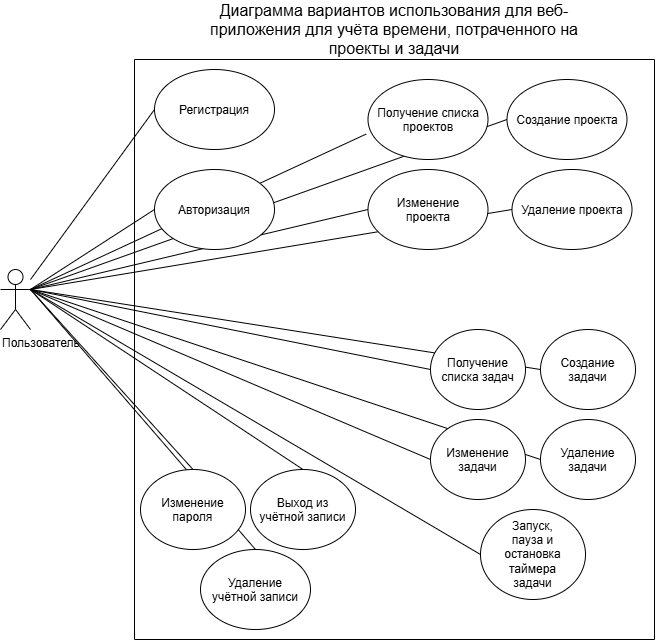

The diagram above was exported from draw.io. Its source (the exported page's mxGraphModel, read from the mxfile embedded in the PNG):
<mxGraphModel dx="823" dy="1206" grid="1" gridSize="10" guides="1" tooltips="1" connect="1" arrows="1" fold="1" page="1" pageScale="1" pageWidth="827" pageHeight="1169" math="0" shadow="0">
  <root>
    <mxCell id="0" />
    <mxCell id="1" parent="0" />
    <mxCell id="0W5xXoajHve9YD_AIuSV-63" edge="1" parent="1" source="0W5xXoajHve9YD_AIuSV-1" style="edgeStyle=none;curved=1;rounded=0;curveGeometry=1;orthogonalLoop=1;jettySize=auto;html=1;exitX=1;exitY=0.3333333333333333;exitDx=0;exitDy=0;exitPerimeter=0;entryX=0;entryY=0.5;entryDx=0;entryDy=0;fontSize=12;startSize=8;endSize=8;endArrow=none;endFill=0;" target="0W5xXoajHve9YD_AIuSV-46">
      <mxGeometry relative="1" as="geometry" />
    </mxCell>
    <mxCell id="0W5xXoajHve9YD_AIuSV-62" edge="1" parent="1" source="0W5xXoajHve9YD_AIuSV-1" style="edgeStyle=none;curved=1;rounded=0;curveGeometry=1;orthogonalLoop=1;jettySize=auto;html=1;exitX=1;exitY=0.3333333333333333;exitDx=0;exitDy=0;exitPerimeter=0;entryX=0;entryY=0.5;entryDx=0;entryDy=0;fontSize=12;startSize=8;endSize=8;endArrow=none;endFill=0;" target="0W5xXoajHve9YD_AIuSV-38">
      <mxGeometry relative="1" as="geometry" />
    </mxCell>
    <mxCell id="0W5xXoajHve9YD_AIuSV-61" edge="1" parent="1" source="0W5xXoajHve9YD_AIuSV-1" style="edgeStyle=none;curved=1;rounded=0;curveGeometry=1;orthogonalLoop=1;jettySize=auto;html=1;exitX=1;exitY=0.3333333333333333;exitDx=0;exitDy=0;exitPerimeter=0;entryX=0;entryY=0.5;entryDx=0;entryDy=0;fontSize=12;startSize=8;endSize=8;endArrow=none;endFill=0;" target="0W5xXoajHve9YD_AIuSV-39">
      <mxGeometry relative="1" as="geometry" />
    </mxCell>
    <mxCell id="0W5xXoajHve9YD_AIuSV-58" edge="1" parent="1" source="0W5xXoajHve9YD_AIuSV-1" style="edgeStyle=none;curved=1;rounded=0;curveGeometry=1;orthogonalLoop=1;jettySize=auto;html=1;exitX=1;exitY=0.3333333333333333;exitDx=0;exitDy=0;exitPerimeter=0;fontSize=12;startSize=8;endSize=8;entryX=0.5;entryY=0;entryDx=0;entryDy=0;endArrow=none;endFill=0;" target="0W5xXoajHve9YD_AIuSV-22">
      <mxGeometry relative="1" as="geometry" />
    </mxCell>
    <mxCell id="0W5xXoajHve9YD_AIuSV-56" edge="1" parent="1" source="0W5xXoajHve9YD_AIuSV-1" style="edgeStyle=none;curved=1;rounded=0;curveGeometry=1;orthogonalLoop=1;jettySize=auto;html=1;exitX=1;exitY=0.3333333333333333;exitDx=0;exitDy=0;exitPerimeter=0;entryX=0;entryY=0.5;entryDx=0;entryDy=0;fontSize=12;startSize=8;endSize=8;endArrow=none;endFill=0;" target="0W5xXoajHve9YD_AIuSV-34">
      <mxGeometry relative="1" as="geometry" />
    </mxCell>
    <mxCell id="0W5xXoajHve9YD_AIuSV-55" edge="1" parent="1" source="0W5xXoajHve9YD_AIuSV-1" style="edgeStyle=none;curved=1;rounded=0;curveGeometry=1;orthogonalLoop=1;jettySize=auto;html=1;exitX=1;exitY=0.3333333333333333;exitDx=0;exitDy=0;exitPerimeter=0;entryX=0;entryY=0.5;entryDx=0;entryDy=0;fontSize=12;startSize=8;endSize=8;endArrow=none;endFill=0;" target="0W5xXoajHve9YD_AIuSV-31">
      <mxGeometry relative="1" as="geometry" />
    </mxCell>
    <mxCell id="0W5xXoajHve9YD_AIuSV-54" edge="1" parent="1" source="0W5xXoajHve9YD_AIuSV-1" style="edgeStyle=none;curved=1;rounded=0;curveGeometry=1;orthogonalLoop=1;jettySize=auto;html=1;exitX=1;exitY=0.3333333333333333;exitDx=0;exitDy=0;exitPerimeter=0;entryX=-0.015;entryY=0.682;entryDx=0;entryDy=0;entryPerimeter=0;fontSize=12;startSize=8;endSize=8;endArrow=none;endFill=0;" target="0W5xXoajHve9YD_AIuSV-40">
      <mxGeometry relative="1" as="geometry" />
    </mxCell>
    <mxCell id="0W5xXoajHve9YD_AIuSV-53" edge="1" parent="1" source="0W5xXoajHve9YD_AIuSV-1" style="edgeStyle=none;curved=1;rounded=0;curveGeometry=1;orthogonalLoop=1;jettySize=auto;html=1;exitX=1;exitY=0.3333333333333333;exitDx=0;exitDy=0;exitPerimeter=0;entryX=0;entryY=0.5;entryDx=0;entryDy=0;fontSize=12;startSize=8;endSize=8;endArrow=none;endFill=0;" target="0W5xXoajHve9YD_AIuSV-32">
      <mxGeometry relative="1" as="geometry" />
    </mxCell>
    <mxCell id="0W5xXoajHve9YD_AIuSV-8" edge="1" parent="1" source="0W5xXoajHve9YD_AIuSV-1" style="edgeStyle=none;curved=1;rounded=0;curveGeometry=1;orthogonalLoop=1;jettySize=auto;html=1;exitX=1;exitY=0.3333333333333333;exitDx=0;exitDy=0;exitPerimeter=0;entryX=0;entryY=0.5;entryDx=0;entryDy=0;fontSize=12;startSize=8;endSize=8;endArrow=none;endFill=0;" target="0W5xXoajHve9YD_AIuSV-7">
      <mxGeometry relative="1" as="geometry" />
    </mxCell>
    <mxCell id="0W5xXoajHve9YD_AIuSV-57" edge="1" parent="1" source="0W5xXoajHve9YD_AIuSV-1" style="edgeStyle=none;curved=1;rounded=0;curveGeometry=1;orthogonalLoop=1;jettySize=auto;html=1;entryX=0.5;entryY=0;entryDx=0;entryDy=0;fontSize=12;startSize=8;endSize=8;endArrow=none;endFill=0;exitX=1;exitY=0.3333333333333333;exitDx=0;exitDy=0;exitPerimeter=0;" target="0W5xXoajHve9YD_AIuSV-24">
      <mxGeometry relative="1" as="geometry">
        <mxPoint x="50" y="380" as="sourcePoint" />
      </mxGeometry>
    </mxCell>
    <mxCell id="0W5xXoajHve9YD_AIuSV-59" edge="1" parent="1" source="0W5xXoajHve9YD_AIuSV-1" style="edgeStyle=none;curved=1;rounded=0;curveGeometry=1;orthogonalLoop=1;jettySize=auto;html=1;exitX=1;exitY=0.3333333333333333;exitDx=0;exitDy=0;exitPerimeter=0;entryX=0.5;entryY=0;entryDx=0;entryDy=0;fontSize=12;startSize=8;endSize=8;endArrow=none;endFill=0;" target="0W5xXoajHve9YD_AIuSV-25">
      <mxGeometry relative="1" as="geometry" />
    </mxCell>
    <mxCell id="0W5xXoajHve9YD_AIuSV-60" edge="1" parent="1" source="0W5xXoajHve9YD_AIuSV-1" style="edgeStyle=none;curved=1;rounded=0;curveGeometry=1;orthogonalLoop=1;jettySize=auto;html=1;exitX=1;exitY=0.3333333333333333;exitDx=0;exitDy=0;exitPerimeter=0;entryX=0;entryY=0.5;entryDx=0;entryDy=0;fontSize=12;startSize=8;endSize=8;endArrow=none;endFill=0;" target="0W5xXoajHve9YD_AIuSV-42">
      <mxGeometry relative="1" as="geometry" />
    </mxCell>
    <mxCell id="0W5xXoajHve9YD_AIuSV-64" edge="1" parent="1" source="0W5xXoajHve9YD_AIuSV-1" style="edgeStyle=none;curved=1;rounded=0;curveGeometry=1;orthogonalLoop=1;jettySize=auto;html=1;exitX=1;exitY=0.3333333333333333;exitDx=0;exitDy=0;exitPerimeter=0;entryX=0;entryY=0.5;entryDx=0;entryDy=0;fontSize=12;startSize=8;endSize=8;endArrow=none;endFill=0;" target="0W5xXoajHve9YD_AIuSV-48">
      <mxGeometry relative="1" as="geometry" />
    </mxCell>
    <mxCell id="0W5xXoajHve9YD_AIuSV-1" parent="1" style="shape=umlActor;verticalLabelPosition=bottom;verticalAlign=top;html=1;outlineConnect=0;align=left;" value="&lt;div style=&quot;&quot;&gt;&lt;span style=&quot;background-color: transparent; color: light-dark(rgb(0, 0, 0), rgb(255, 255, 255));&quot;&gt;Пользователь&lt;/span&gt;&lt;/div&gt;&lt;div&gt;&lt;div&gt;&lt;br&gt;&lt;/div&gt;&lt;div&gt;&lt;br&gt;&lt;/div&gt;&lt;/div&gt;" vertex="1">
      <mxGeometry height="60" width="30" x="20" y="370" as="geometry" />
    </mxCell>
    <mxCell id="0W5xXoajHve9YD_AIuSV-4" parent="1" style="swimlane;startSize=0;" value="" vertex="1">
      <mxGeometry height="580" width="520" x="154" y="160" as="geometry" />
    </mxCell>
    <mxCell id="0W5xXoajHve9YD_AIuSV-2" parent="0W5xXoajHve9YD_AIuSV-4" style="ellipse;whiteSpace=wrap;html=1;shapeInside=1;" value="Регистрация" vertex="1">
      <mxGeometry height="80" width="120" x="20" y="10" as="geometry" />
    </mxCell>
    <mxCell id="0W5xXoajHve9YD_AIuSV-7" parent="0W5xXoajHve9YD_AIuSV-4" style="ellipse;whiteSpace=wrap;html=1;shapeInside=1;" value="Авторизация" vertex="1">
      <mxGeometry height="80" width="120" x="20" y="110" as="geometry" />
    </mxCell>
    <mxCell id="0W5xXoajHve9YD_AIuSV-24" parent="0W5xXoajHve9YD_AIuSV-4" style="ellipse;whiteSpace=wrap;html=1;shapeInside=1;" value="Изменение пароля" vertex="1">
      <mxGeometry height="80" width="105" x="6" y="410" as="geometry" />
    </mxCell>
    <mxCell id="0W5xXoajHve9YD_AIuSV-31" parent="0W5xXoajHve9YD_AIuSV-4" style="ellipse;whiteSpace=wrap;html=1;shapeInside=1;" value="Создание проекта" vertex="1">
      <mxGeometry height="80" width="120" x="372.5" y="20" as="geometry" />
    </mxCell>
    <mxCell id="0W5xXoajHve9YD_AIuSV-32" parent="0W5xXoajHve9YD_AIuSV-4" style="ellipse;whiteSpace=wrap;html=1;shapeInside=1;" value="Изменение проекта" vertex="1">
      <mxGeometry height="80" width="120" x="233.5" y="110" as="geometry" />
    </mxCell>
    <mxCell id="0W5xXoajHve9YD_AIuSV-34" parent="0W5xXoajHve9YD_AIuSV-4" style="ellipse;whiteSpace=wrap;html=1;shapeInside=1;" value="Удаление проекта" vertex="1">
      <mxGeometry height="80" width="120" x="377.5" y="110" as="geometry" />
    </mxCell>
    <mxCell id="0W5xXoajHve9YD_AIuSV-38" parent="0W5xXoajHve9YD_AIuSV-4" style="ellipse;whiteSpace=wrap;html=1;shapeInside=1;" value="Создание задачи" vertex="1">
      <mxGeometry height="80" width="95" x="406" y="270" as="geometry" />
    </mxCell>
    <mxCell id="0W5xXoajHve9YD_AIuSV-40" parent="0W5xXoajHve9YD_AIuSV-4" style="ellipse;whiteSpace=wrap;html=1;shapeInside=1;" value="Получение списка проектов" vertex="1">
      <mxGeometry height="80" width="120" x="233.5" y="20" as="geometry" />
    </mxCell>
    <mxCell id="0W5xXoajHve9YD_AIuSV-39" parent="0W5xXoajHve9YD_AIuSV-4" style="ellipse;whiteSpace=wrap;html=1;shapeInside=1;" value="Изменение задачи" vertex="1">
      <mxGeometry height="80" width="95" x="296" y="360" as="geometry" />
    </mxCell>
    <mxCell id="0W5xXoajHve9YD_AIuSV-46" parent="0W5xXoajHve9YD_AIuSV-4" style="ellipse;whiteSpace=wrap;html=1;shapeInside=1;" value="Удаление задачи" vertex="1">
      <mxGeometry height="80" width="95" x="406" y="360" as="geometry" />
    </mxCell>
    <mxCell id="0W5xXoajHve9YD_AIuSV-42" parent="0W5xXoajHve9YD_AIuSV-4" style="ellipse;whiteSpace=wrap;html=1;shapeInside=1;" value="Получение списка задач" vertex="1">
      <mxGeometry height="80" width="95" x="296" y="270" as="geometry" />
    </mxCell>
    <mxCell id="0W5xXoajHve9YD_AIuSV-22" parent="0W5xXoajHve9YD_AIuSV-4" style="ellipse;whiteSpace=wrap;html=1;shapeInside=1;" value="Выход из учётной записи" vertex="1">
      <mxGeometry height="80" width="105" x="116" y="410" as="geometry" />
    </mxCell>
    <mxCell id="0W5xXoajHve9YD_AIuSV-25" parent="0W5xXoajHve9YD_AIuSV-4" style="ellipse;whiteSpace=wrap;html=1;shapeInside=1;" value="Удаление учётной записи" vertex="1">
      <mxGeometry height="80" width="110" x="66" y="490" as="geometry" />
    </mxCell>
    <mxCell id="0W5xXoajHve9YD_AIuSV-48" parent="0W5xXoajHve9YD_AIuSV-4" style="ellipse;whiteSpace=wrap;html=1;shapeInside=1;" value="Запуск, пауза и остановка таймера задачи" vertex="1">
      <mxGeometry height="90" width="105" x="346" y="450" as="geometry" />
    </mxCell>
    <mxCell id="0W5xXoajHve9YD_AIuSV-5" edge="1" parent="1" style="endArrow=none;html=1;rounded=0;fontSize=12;startSize=8;endSize=8;curved=1;endFill=0;entryX=0;entryY=0.5;entryDx=0;entryDy=0;" target="0W5xXoajHve9YD_AIuSV-2" value="">
      <mxGeometry height="50" relative="1" width="50" as="geometry">
        <mxPoint x="50" y="380" as="sourcePoint" />
        <mxPoint x="140" y="300" as="targetPoint" />
      </mxGeometry>
    </mxCell>
    <mxCell id="0W5xXoajHve9YD_AIuSV-67" parent="1" style="text;html=1;whiteSpace=wrap;strokeColor=none;fillColor=none;align=center;verticalAlign=middle;rounded=0;fontSize=16;" value="Диаграмма вариантов использования для веб-приложения для учёта времени, потраченного на проекты и задачи" vertex="1">
      <mxGeometry height="40" width="390" x="219" y="110" as="geometry" />
    </mxCell>
  </root>
</mxGraphModel>